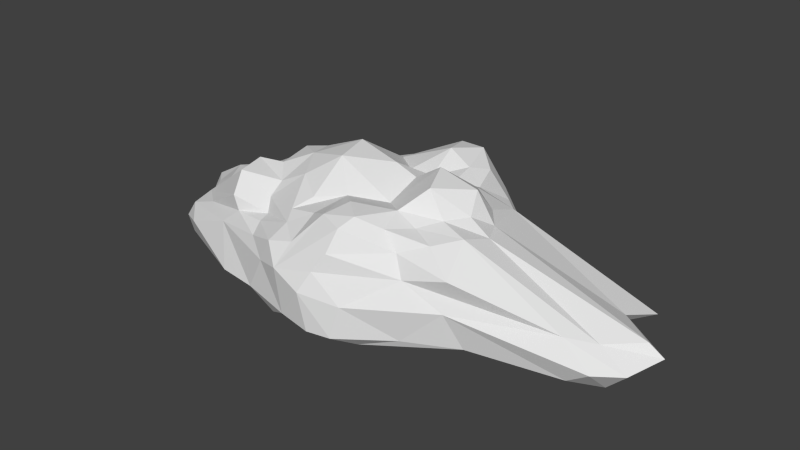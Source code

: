 # Source: cloudSky_3.blend  (saved by Blender 2.76.0; exported with 4.5.12 LTS)
import bpy
from mathutils import Matrix  # noqa: F401  (used for matrix-valued properties, if any)

bpy.ops.wm.read_factory_settings(use_empty=True)
scene = bpy.context.scene
scene.name = 'Scene'

# ---- collections
col_collection_1 = bpy.data.collections.new('Collection 1'); scene.collection.children.link(col_collection_1)

# ---- materials (node trees are filled in below, after node groups)
mat_material = bpy.data.materials.new('Material')
mat_material.alpha_threshold = 0.0
mat_material.use_transparent_shadow = False
mat_material.roughness = 0.5
mat_material.line_color = (0.0, 0.0, 0.0, 1.0)

# ---- material node trees

# ---- world
world_world = bpy.data.worlds.new('World'); scene.world = world_world
world_world.color = (0.05088, 0.05088, 0.05088)
world_world.use_sun_shadow = False
world_world.sun_shadow_jitter_overblur = 0.0
world_world.cycles.sampling_method = 'MANUAL'
world_world.cycles.sample_map_resolution = 256

# ---- meshes
me_cube = bpy.data.meshes.new('Cube')
me_cube.from_pydata([(0.2634, 0.8408, -0.8533), (0.8157, 0.8617, 0.9871), (1.056, -1.14, 0.8868), (-1.208, -1.064, 0.5646), (-0.3984, -1.079, -0.9468), (-1.267, 0.1597, -1.083), (-2.702, -1.112, -0.2748), (1.772, -0.2433, 0.994), (-0.6154, 1.169, 0.8703), (-1.612, 0.1141, 1.246), (-3.571, 0.1681, -0.3924), (-0.2935, -1.775, -0.6615), (3.602, -0.45, -0.7895), (0.3635, -0.4236, 1.15), (-0.4181, 0.0004917, -0.9256), (0.7856, -0.7084, -0.8518), (1.238, 1.271, 0.1271), (-1.315, 0.5107, -1.163), (-2.341, 0.7716, 0.1358), (1.675, -0.6351, 1.159), (-1.628, 0.4893, 1.063), (0.9201, 1.139, -0.7535), (0.2217, -1.089, -1.125), (0.7118, -1.471, -0.9495), (-1.497, -0.3046, -1.072), (-1.917, -1.141, -0.826), (1.361, 0.3871, 1.022), (0.4302, 1.466, 1.373), (-3.859, 0.4476, -0.4669), (-2.113, -0.1461, 0.2666), (-1.041, -1.609, -0.5964), (-0.2877, -1.501, -0.9002), (3.25, -0.7537, -0.6436), (3.888, -0.06146, -0.01007), (-0.08249, 0.5316, 1.163), (0.9692, -0.3949, 1.694), (-0.7563, 0.2344, -0.826), (0.6742, 0.4851, 1.249), (3.522, 0.8809, -0.3233), (0.2197, -1.743, 0.4563), (0.1805, -1.829, -0.7341), (-2.958, -0.5282, 0.01173), (-3.438, 0.4581, -0.9497), (0.6428, 1.734, 0.4438), (-1.626, 1.308, -0.6718), (-2.841, 0.6197, 0.1011), (-1.101, -1.448, 0.3696), (3.137, -0.715, 0.121), (-0.8988, -0.9531, -1.059), (1.218, -1.237, 0.4895), (-1.662, -1.166, 0.4703), (1.405, -0.9387, 1.071), (-1.022, 1.061, 0.753), (-1.887, 0.7328, 0.8034), (1.247, 1.344, -0.5655), (1.26, -1.329, -0.6535), (-2.954, -0.9071, -0.7426), (-3.527, 0.73, -0.7489), (1.588, 0.1163, 0.9532), (0.04401, 1.5, 1.348), (-1.555, -0.401, 1.168), (-1.75, 1.373, -0.392), (0.228, 1.914, -0.4654), (-0.2651, 1.689, 0.8336), (-3.638, 0.7924, -0.5387), (-3.242, -0.3226, -0.3874), (-3.05, -0.05173, 0.03523), (-1.676, -1.484, -0.6477), (1.998, -1.027, -0.6019), (1.064, -0.06802, -0.9939), (4.088, -0.02677, -0.2396), (-0.2189, -1.202, 1.105), (0.0065, 0.1239, 1.545), (1.452, -0.1979, 1.237), (-0.5202, -0.3445, 1.697), (-0.9921, 0.2378, -1.023), (-0.3376, -0.2279, -1.055), (0.5375, -0.3507, -0.8423), (1.381, 1.371, -0.2931), (-0.5794, -1.331, 0.8229), (0.5987, 0.4542, -1.13), (0.8342, 0.7595, -0.9575), (0.4444, -1.032, -1.092), (0.6021, -1.306, -1.061), (-1.103, -1.076, -0.7617), (-2.547, 0.655, -0.9481), (0.9241, 0.6565, 1.14), (0.7065, 1.251, 1.119), (0.4313, -1.474, 1.256), (-1.325, -0.8866, 0.7779), (-0.6791, 1.884, -0.3441), (0.8874, 1.699, -0.4865), (-0.1283, 1.996, 0.005945), (-0.3068, 1.259, -1.021), (-3.134, -0.8526, -0.4726), (-3.155, -0.09171, -0.7196), (-1.808, -0.1454, 0.8049), (-0.2591, -1.585, 0.7261), (2.104, 1.077, -0.6483), (1.659, -0.03342, -0.8129), (-0.115, -0.6989, 1.234), (-1.159, -0.2121, 1.433), (0.3596, 0.1342, -1.098), (-0.446, 0.3161, -0.831), (0.0863, -0.2183, -1.029), (-0.1537, 0.7477, -0.901), (0.07211, 0.4627, -1.018), (-0.9589, 0.6214, -1.139), (-0.6318, 0.4734, -0.8917), (-0.6666, 0.2169, 1.709), (0.7429, 0.1063, 1.757), (0.6084, 0.9043, 1.299), (0.2985, 0.5041, 1.196), (0.4802, -1.232, 1.374), (1.045, -0.7662, 1.144), (0.1658, -0.9506, 1.378), (3.347, 0.3824, -0.0957), (2.485, 1.127, -0.1383), (3.027, 1.002, -0.5317), (1.246, 0.6828, -0.8412), (0.6797, 0.1981, -1.148), (2.347, 0.6918, -0.7434), (1.902, -0.6652, -0.834), (0.1915, -1.505, -0.8971), (-1.204, -1.371, -0.9181), (-0.6732, -1.568, -0.9821), (-2.593, -0.3115, 0.4173), (-2.479, -0.9162, 0.1604), (-1.919, -0.8397, 1.065), (-2.344, -0.2761, -0.9327), (-2.38, -0.6468, -0.9705), (-1.438, -0.5607, -0.9195), (-3.054, -0.4194, -0.7569), (-3.106, 0.1085, -0.9412), (0.2687, 1.501, -0.7964), (0.8718, 1.484, 0.4117), (-1.645, 1.093, 0.5469), (-0.6628, 1.827, 0.5009), (-1.135, 1.329, 0.6059), (-0.6658, 1.749, -0.6067), (-0.8252, 1.075, -1.054), (-2.601, 0.1925, 0.2723), (-1.164, -1.252, 0.5253), (3.48, -0.4478, -0.0128), (3.568, -0.7954, -0.3197), (-0.6545, -1.158, 0.9694), (-0.9072, -0.6421, 1.308), (-0.5845, -0.4991, -1.156), (-0.8623, -0.3289, -1.111), (-0.6063, -0.7581, -1.027), (-1.298, -0.6932, 1.023), (-0.495, -0.9235, 1.158), (3.881, -0.5015, -0.3746), (1.791, -1.176, 0.08418), (-0.6146, -1.63, 0.6086), (-0.7702, -1.645, 0.1261), (-1.936, -1.222, 0.1489), (-1.83, 0.2209, 0.8194), (-3.348, 0.401, -0.03768), (-3.342, 0.8221, -0.2904), (-0.6893, 1.892, 0.1294), (-0.6246, 1.625, 0.7744), (0.9566, 1.701, -0.1823), (0.06386, 1.881, 0.5958), (0.2085, 1.186, -0.8638), (0.003499, 1.76, -0.6554), (-3.848, 0.2815, -0.7634), (-1.937, 0.2457, -1.09), (-1.78, -1.132, 0.7366), (-2.991, -0.8214, -0.1314), (-0.6642, -1.363, -1.086), (0.5187, -1.761, -0.7377), (0.007477, -1.281, -0.9591), (0.3786, -1.645, 0.8294), (0.6281, -1.706, -0.07002), (0.08639, -1.872, 0.04933), (2.168, -0.3368, -0.9314), (1.157, -0.6996, -0.9318), (1.315, 0.9434, 0.6974), (2.142, 1.238, -0.389), (3.222, 0.4983, -0.3793), (0.7061, -0.6964, 1.301), (1.273, -0.5121, 1.247), (0.8026, -1.06, 1.18), (0.2306, 0.9984, 1.51), (1.309, 0.1237, 1.538), (-1.034, 0.6724, 1.157), (-0.5163, 0.8826, 1.07), (-0.6671, 0.7678, -1.08), (0.4014, -0.719, -0.9661), (-0.03631, -0.1151, -1.006), (-0.04243, -0.5553, -1.149), (-0.1405, 0.2191, -0.8862), (-1.285, 0.1897, 1.341), (0.3381, 0.1196, 1.378), (0.08253, -1.349, 1.307), (-0.3709, -1.798, 0.2653), (-1.984, -0.4287, 1.114), (-3.636, 0.5306, -0.7316), (0.3749, 1.963, 0.09886), (-1.604, 1.41, -0.01967), (1.823, -1.154, 0.7264), (-0.9405, -0.5677, -1.166)], [], [(201, 51, 2), (142, 79, 3), (61, 64, 159), (105, 188, 93), (65, 10, 95), (60, 9, 96), (67, 6, 56), (195, 71, 97), (121, 12, 99), (190, 14, 103), (172, 4, 191), (15, 189, 104), (105, 106, 103), (0, 80, 106), (109, 101, 74), (53, 20, 186), (185, 110, 35), (1, 111, 37), (184, 187, 34), (116, 33, 70), (117, 38, 118), (86, 26, 178), (120, 119, 99), (122, 23, 83), (99, 122, 177), (12, 32, 122), (49, 39, 174), (172, 123, 31), (83, 23, 40), (124, 25, 84), (126, 29, 66), (89, 150, 128), (24, 129, 95), (133, 42, 167), (10, 28, 166), (134, 93, 165), (159, 45, 18), (158, 141, 45), (157, 9, 20), (155, 154, 46), (152, 143, 47), (148, 202, 24), (14, 76, 148), (76, 191, 147), (75, 148, 24), (148, 147, 202), (101, 9, 60), (74, 151, 100), (74, 101, 146), (71, 145, 79), (100, 151, 145), (151, 146, 145), (143, 7, 19), (12, 152, 144), (70, 152, 12), (70, 33, 143), (32, 144, 153), (196, 97, 154), (97, 71, 79), (196, 155, 11), (67, 156, 6), (30, 155, 156), (141, 157, 20), (29, 96, 157), (66, 158, 10), (66, 29, 141), (28, 158, 159), (139, 93, 140), (165, 139, 90), (165, 93, 139), (61, 44, 57), (90, 139, 44), (92, 160, 137), (92, 62, 90), (161, 138, 8), (63, 161, 8), (163, 137, 161), (138, 136, 52), (137, 136, 138), (16, 78, 162), (78, 54, 91), (87, 135, 43), (1, 16, 135), (59, 163, 63), (27, 43, 163), (81, 164, 134), (54, 134, 91), (21, 134, 54), (134, 165, 62), (95, 166, 133), (24, 167, 5), (95, 133, 167), (17, 85, 140), (130, 56, 132), (56, 6, 94), (202, 84, 131), (84, 25, 130), (131, 130, 129), (168, 128, 41), (50, 168, 127), (3, 89, 168), (169, 41, 94), (6, 169, 94), (156, 127, 169), (65, 41, 66), (11, 30, 125), (31, 170, 4), (31, 125, 170), (124, 84, 48), (170, 124, 48), (23, 55, 171), (82, 83, 123), (22, 123, 172), (2, 88, 173), (153, 49, 174), (69, 177, 77), (177, 83, 15), (119, 21, 121), (80, 81, 120), (81, 21, 119), (16, 178, 117), (1, 86, 178), (179, 118, 98), (78, 179, 98), (16, 117, 179), (121, 180, 70), (118, 180, 121), (38, 116, 180), (182, 114, 19), (73, 182, 7), (35, 181, 182), (183, 88, 2), (114, 183, 51), (181, 113, 183), (111, 184, 112), (27, 59, 184), (59, 8, 187), (87, 27, 111), (58, 185, 73), (26, 86, 185), (86, 37, 110), (52, 53, 186), (8, 186, 187), (72, 109, 74), (187, 109, 72), (103, 36, 108), (103, 108, 188), (107, 17, 140), (188, 107, 140), (80, 102, 106), (80, 120, 102), (15, 82, 189), (189, 191, 190), (22, 172, 191), (106, 192, 103), (106, 104, 190), (75, 5, 17), (36, 75, 107), (186, 193, 109), (20, 9, 193), (110, 194, 13), (37, 112, 194), (112, 34, 72), (115, 195, 113), (100, 71, 195), (58, 7, 33), (178, 58, 116), (119, 121, 99), (68, 55, 23), (173, 196, 39), (88, 195, 196), (123, 40, 11), (67, 56, 25), (30, 67, 124), (197, 96, 29), (128, 197, 126), (150, 60, 197), (129, 132, 95), (132, 94, 65), (198, 57, 85), (166, 198, 42), (28, 64, 198), (0, 105, 164), (43, 162, 199), (162, 91, 62), (200, 159, 18), (160, 200, 136), (90, 61, 200), (44, 140, 85), (45, 53, 136), (45, 20, 53), (46, 142, 50), (47, 201, 49), (47, 19, 201), (145, 89, 79), (146, 150, 89), (147, 149, 202), (149, 4, 48), (79, 89, 3), (49, 201, 2), (50, 142, 3), (136, 53, 52), (200, 61, 159), (199, 62, 92), (164, 105, 93), (198, 64, 57), (132, 65, 95), (197, 60, 96), (40, 175, 11), (196, 195, 97), (194, 72, 13), (193, 9, 101), (192, 190, 103), (190, 191, 76), (77, 15, 104), (105, 0, 106), (106, 102, 104), (103, 14, 36), (73, 185, 35), (86, 1, 37), (112, 184, 34), (183, 113, 88), (182, 181, 114), (181, 100, 115), (180, 116, 70), (179, 117, 118), (69, 120, 99), (120, 81, 119), (121, 21, 98), (177, 122, 83), (176, 12, 122), (175, 39, 196), (123, 83, 40), (41, 126, 66), (169, 127, 41), (168, 89, 128), (131, 84, 130), (132, 56, 94), (17, 42, 85), (161, 137, 138), (57, 44, 85), (140, 93, 188), (142, 154, 79), (144, 152, 47), (148, 76, 147), (147, 191, 149), (149, 191, 4), (36, 14, 148), (5, 75, 24), (75, 36, 148), (146, 101, 150), (150, 101, 60), (13, 74, 100), (151, 74, 146), (71, 100, 145), (47, 143, 19), (143, 33, 7), (32, 12, 144), (152, 70, 143), (55, 68, 153), (68, 32, 153), (153, 144, 47), (46, 154, 142), (154, 97, 79), (30, 11, 155), (155, 196, 154), (67, 30, 156), (156, 155, 46), (45, 141, 20), (141, 29, 157), (157, 96, 9), (28, 10, 158), (158, 66, 141), (64, 28, 159), (159, 158, 45), (44, 139, 140), (62, 165, 90), (64, 61, 57), (61, 90, 44), (163, 92, 137), (160, 92, 90), (63, 163, 161), (8, 138, 52), (43, 135, 162), (135, 16, 162), (162, 78, 91), (27, 87, 43), (87, 1, 135), (8, 59, 63), (59, 27, 163), (163, 43, 199), (21, 81, 134), (81, 0, 164), (91, 134, 62), (133, 166, 42), (166, 95, 10), (5, 167, 17), (24, 95, 167), (167, 42, 17), (130, 25, 56), (24, 202, 131), (202, 48, 84), (24, 131, 129), (127, 168, 41), (156, 50, 127), (50, 3, 168), (6, 156, 169), (10, 65, 66), (94, 41, 65), (31, 11, 125), (4, 170, 48), (170, 125, 124), (40, 23, 171), (171, 55, 174), (22, 82, 123), (82, 15, 83), (4, 172, 31), (49, 173, 39), (49, 2, 173), (55, 153, 174), (11, 175, 196), (171, 174, 175), (174, 39, 175), (99, 176, 122), (176, 99, 12), (77, 177, 15), (120, 69, 77), (69, 99, 177), (21, 54, 98), (80, 0, 81), (117, 178, 38), (16, 1, 178), (54, 78, 98), (78, 16, 179), (12, 121, 70), (98, 118, 121), (118, 38, 180), (35, 13, 181), (181, 13, 100), (7, 182, 19), (73, 35, 182), (51, 183, 2), (19, 114, 51), (114, 181, 183), (37, 111, 112), (111, 27, 184), (184, 59, 187), (1, 87, 111), (7, 58, 73), (58, 26, 185), (185, 86, 110), (8, 52, 186), (13, 72, 74), (34, 187, 72), (187, 186, 109), (105, 103, 188), (188, 108, 107), (102, 77, 104), (120, 77, 102), (14, 190, 76), (104, 189, 190), (189, 82, 191), (82, 22, 191), (192, 106, 190), (107, 75, 17), (108, 36, 107), (109, 193, 101), (186, 20, 193), (35, 110, 13), (110, 37, 194), (194, 112, 72), (113, 195, 88), (181, 115, 113), (115, 100, 195), (116, 58, 33), (38, 178, 116), (178, 26, 58), (122, 68, 23), (122, 32, 68), (173, 88, 196), (31, 123, 11), (40, 171, 175), (124, 67, 25), (125, 30, 124), (126, 197, 29), (41, 128, 126), (128, 150, 197), (129, 130, 132), (42, 198, 85), (166, 28, 198), (134, 164, 93), (163, 199, 92), (199, 162, 62), (136, 200, 18), (137, 160, 136), (160, 90, 200), (18, 45, 136), (156, 46, 50), (153, 47, 49), (201, 19, 51), (145, 146, 89), (202, 149, 48)])
me_cube.materials.append(mat_material)
me_cube.use_remesh_preserve_volume = False
me_cube.use_remesh_preserve_attributes = False
me_cube.use_mirror_vertex_groups = False
me_cube.update()

# ---- objects
ob_cube = bpy.data.objects.new('Cube', me_cube)

# ---- transforms, parenting, visibility, modifiers, constraints
ob_cube.location = (0.0, 0.0, 0.0)
ob_cube.scale = (1.0, 1.0, 0.6878)
ob_cube.lock_rotations_4d = False
ob_cube.empty_display_type = 'ARROWS'
ob_cube.lineart.crease_threshold = 0.0

# ---- collection membership
col_collection_1.objects.link(ob_cube)

# ---- scene / render settings (as saved in the file)
scene.frame_start = 1; scene.frame_end = 250; scene.frame_set(1)
scene.render.engine = 'BLENDER_EEVEE_NEXT'
scene.render.resolution_percentage = 50
scene.render.dither_intensity = 0.0
scene.cycles.use_denoising = False
scene.cycles.samples = 10
scene.cycles.sampling_pattern = 'TABULATED_SOBOL'
scene.cycles.light_sampling_threshold = 0.0
scene.cycles.use_adaptive_sampling = False
scene.cycles.use_light_tree = False
scene.cycles.blur_glossy = 0.0
scene.cycles.pixel_filter_type = 'GAUSSIAN'
scene.cycles.sample_clamp_indirect = 0.0
scene.view_settings.view_transform = 'Standard'
bpy.context.view_layer.update()

# ---- added for rendering (the .blend has no active camera and no usable light): camera, sun
cam_auto = bpy.data.cameras.new('AutoCamera')
cam_auto.lens = 50.0
cam_auto.sensor_width = 36.0
cam_auto.clip_end = 1000.0
ob_auto_camera = bpy.data.objects.new('AutoCamera', cam_auto)
scene.collection.objects.link(ob_auto_camera)
ob_auto_camera.location = (8.49999, -10.0008, 6.91186)
ob_auto_camera.rotation_euler = (1.09748, -7.21219e-08, 0.694738)
scene.camera = ob_auto_camera
light_auto_sun = bpy.data.lights.new('AutoSun', 'SUN')
light_auto_sun.energy = 3.0
light_auto_sun.angle = 0.0523599
ob_auto_sun = bpy.data.objects.new('AutoSun', light_auto_sun)
scene.collection.objects.link(ob_auto_sun)
ob_auto_sun.rotation_euler = (0.872665, 0.174533, 0.523599)
bpy.context.view_layer.update()
